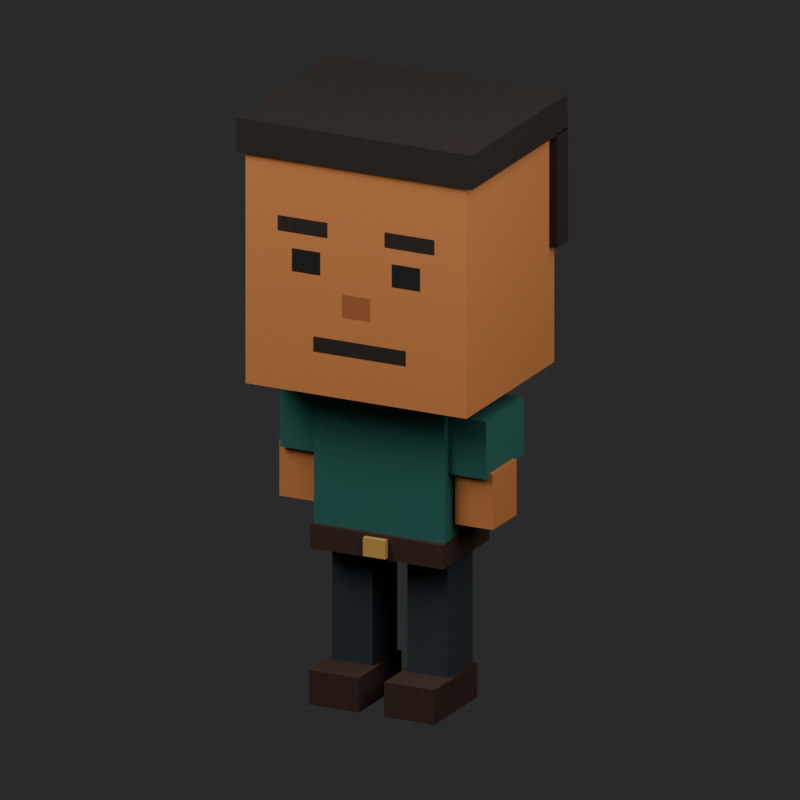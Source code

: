 # Source: avatar-quadrado-01.blend  (saved by Blender 5.2.45; exported with 4.5.12 LTS)
import bpy
from mathutils import Matrix  # noqa: F401  (used for matrix-valued properties, if any)

bpy.ops.wm.read_factory_settings(use_empty=True)
scene = bpy.context.scene
scene.name = 'Scene'

# ---- images (referenced by path relative to the original .blend; pixels are not part of the script)
import os
ASSET_DIR = os.environ.get("B2B_ASSET_DIR", "")  # directory of the original .blend (textures are referenced by path, not embedded)
HERE = os.path.dirname(os.path.abspath(__file__))  # packed textures are extracted next to this script under _unpacked/

def load_image(name, relpath, width, height, colorspace="sRGB"):
    """Load a texture the original file referenced (path relative to the .blend, or extracted next to this script)."""
    p = next((c for c in (os.path.join(HERE, relpath), os.path.join(ASSET_DIR, relpath)) if relpath and os.path.exists(c)), "")
    if p:
        img = bpy.data.images.load(p, check_existing=True)
        img.name = name
    else:  # same state as the original file: an image datablock whose file is absent (Cycles renders it pink)
        img = bpy.data.images.new(name, width, height)
        img.source = "FILE"
        img.filepath = "//" + (relpath or name)
    img.colorspace_settings.name = colorspace
    return img
img_atlas_64 = load_image('Atlas_64', '_unpacked/atlas-64.69eab628.png', 64, 64, 'sRGB')

# ---- materials (node trees are filled in below, after node groups)
mat_atlas_unico = bpy.data.materials.new('Atlas_unico')

# ---- material node trees
mat_atlas_unico.use_nodes = True; mat_atlas_unico.node_tree.nodes.clear()
_N = mat_atlas_unico.node_tree.nodes; _L = mat_atlas_unico.node_tree.links
n0 = _N.new('ShaderNodeBsdfPrincipled'); n0.name = 'Principled BSDF'; n0.location = (-200, 100)
n0.inputs[2].default_value = 0.9
n0.inputs[10].default_value = 0.005
n1 = _N.new('ShaderNodeOutputMaterial'); n1.name = 'Material Output'; n1.location = (200, 100)
n2 = _N.new('ShaderNodeTexImage'); n2.name = 'Image Texture'; n2.location = (0, 0)
n2.image = img_atlas_64
n2.interpolation = 'Closest'
_L.new(n0.outputs[0], n1.inputs[0])
_L.new(n2.outputs[0], n0.inputs[0])
n1.is_active_output = True

# ---- world
world_studio = bpy.data.worlds.new('Studio'); scene.world = world_studio
world_studio.use_nodes = True; world_studio.node_tree.nodes.clear()
_N = world_studio.node_tree.nodes; _L = world_studio.node_tree.links
n0 = _N.new('ShaderNodeBackground'); n0.name = 'Background'; n0.location = (-200, 100)
n0.inputs[0].default_value = (0.05, 0.05, 0.05, 1.0)
n0.inputs[1].default_value = 0.6
n1 = _N.new('ShaderNodeOutputWorld'); n1.name = 'World Output'; n1.location = (200, 100)
_L.new(n0.outputs[0], n1.inputs[0])
n1.is_active_output = True

# ---- cameras
cam_camera = bpy.data.cameras.new('Camera')
cam_camera.type = 'ORTHO'
cam_camera.ortho_scale = 2.85

# ---- lights
light_area = bpy.data.lights.new('Area', 'AREA')
light_area.energy = 400.0
light_area.size = 4.0
light_area.size_y = 1.0
light_area_001 = bpy.data.lights.new('Area.001', 'AREA')
light_area_001.energy = 150.0
light_area_001.size = 4.0
light_area_001.size_y = 1.0

# ---- meshes
me_cube = bpy.data.meshes.new('Cube')
me_cube.from_pydata([(-0.44, -0.35, -0.45), (-0.44, -0.35, 0.45), (-0.44, 0.35, -0.45), (-0.44, 0.35, 0.45), (0.44, -0.35, -0.45), (0.44, -0.35, 0.45), (0.44, 0.35, -0.45), (0.44, 0.35, 0.45), (-0.47, -0.365, 0.42), (-0.47, -0.365, 0.55), (-0.47, 0.395, 0.42), (-0.47, 0.395, 0.55), (0.47, -0.365, 0.42), (0.47, -0.365, 0.55), (0.47, 0.395, 0.42), (0.47, 0.395, 0.55), (-0.47, 0.31, -0.005), (-0.47, 0.31, 0.425), (-0.47, 0.4, -0.005), (-0.47, 0.4, 0.425), (0.47, 0.31, -0.005), (0.47, 0.31, 0.425), (0.47, 0.4, -0.005), (0.47, 0.4, 0.425), (-0.49, -0.065, 0.14), (-0.49, -0.065, 0.44), (-0.49, 0.365, 0.14), (-0.49, 0.365, 0.44), (-0.42, -0.065, 0.14), (-0.42, -0.065, 0.44), (-0.42, 0.365, 0.14), (-0.42, 0.365, 0.44), (-0.26, -0.165, -1.035), (-0.26, -0.165, -0.485), (-0.26, 0.195, -1.035), (-0.26, 0.195, -0.485), (0.26, -0.165, -1.035), (0.26, -0.165, -0.485), (0.26, 0.195, -1.035), (0.26, 0.195, -0.485), (-0.265, -0.185, -1.095), (-0.265, -0.185, -1.005), (-0.265, 0.185, -1.095), (-0.265, 0.185, -1.005), (0.265, -0.185, -1.095), (0.265, -0.185, -1.005), (0.265, 0.185, -1.095), (0.265, 0.185, -1.005), (-0.045, -0.2055, -1.085), (-0.045, -0.2055, -1.015), (-0.045, -0.1805, -1.085), (-0.045, -0.1805, -1.015), (0.045, -0.2055, -1.085), (0.045, -0.2055, -1.015), (0.045, -0.1805, -1.085), (0.045, -0.1805, -1.015), (-0.41, -0.135, -0.75), (-0.41, -0.135, -0.53), (-0.41, 0.165, -0.75), (-0.41, 0.165, -0.53), (-0.26, -0.135, -0.75), (-0.26, -0.135, -0.53), (-0.26, 0.165, -0.75), (-0.26, 0.165, -0.53), (-0.425, -0.11, -0.945), (-0.425, -0.11, -0.735), (-0.425, 0.08, -0.945), (-0.425, 0.08, -0.735), (-0.275, -0.11, -0.945), (-0.275, -0.11, -0.735), (-0.275, 0.08, -0.945), (-0.275, 0.08, -0.735), (-0.23, -0.08, -1.55), (-0.23, -0.08, -1.09), (-0.23, 0.12, -1.55), (-0.23, 0.12, -1.09), (-0.07, -0.08, -1.55), (-0.07, -0.08, -1.09), (-0.07, 0.12, -1.55), (-0.07, 0.12, -1.09), (-0.25, -0.225, -1.67), (-0.25, -0.225, -1.54), (-0.25, 0.115, -1.67), (-0.25, 0.115, -1.54), (-0.05, -0.225, -1.67), (-0.05, -0.225, -1.54), (-0.05, 0.115, -1.67), (-0.05, 0.115, -1.54), (0.26, -0.135, -0.75), (0.26, -0.135, -0.53), (0.26, 0.165, -0.75), (0.26, 0.165, -0.53), (0.41, -0.135, -0.75), (0.41, -0.135, -0.53), (0.41, 0.165, -0.75), (0.41, 0.165, -0.53), (0.275, -0.11, -0.945), (0.275, -0.11, -0.735), (0.275, 0.08, -0.945), (0.275, 0.08, -0.735), (0.425, -0.11, -0.945), (0.425, -0.11, -0.735), (0.425, 0.08, -0.945), (0.425, 0.08, -0.735), (0.07, -0.08, -1.55), (0.07, -0.08, -1.09), (0.07, 0.12, -1.55), (0.07, 0.12, -1.09), (0.23, -0.08, -1.55), (0.23, -0.08, -1.09), (0.23, 0.12, -1.55), (0.23, 0.12, -1.09), (0.05, -0.225, -1.67), (0.05, -0.225, -1.54), (0.05, 0.115, -1.67), (0.05, 0.115, -1.54), (0.25, -0.225, -1.67), (0.25, -0.225, -1.54), (0.25, 0.115, -1.67), (0.25, 0.115, -1.54)], [], [(0, 1, 3, 2), (2, 3, 7, 6), (6, 7, 5, 4), (4, 5, 1, 0), (2, 6, 4, 0), (7, 3, 1, 5), (8, 9, 11, 10), (10, 11, 15, 14), (14, 15, 13, 12), (12, 13, 9, 8), (10, 14, 12, 8), (15, 11, 9, 13), (16, 17, 19, 18), (18, 19, 23, 22), (22, 23, 21, 20), (20, 21, 17, 16), (18, 22, 20, 16), (23, 19, 17, 21), (24, 25, 27, 26), (26, 27, 31, 30), (30, 31, 29, 28), (28, 29, 25, 24), (26, 30, 28, 24), (31, 27, 25, 29), (32, 33, 35, 34), (34, 35, 39, 38), (38, 39, 37, 36), (36, 37, 33, 32), (34, 38, 36, 32), (39, 35, 33, 37), (40, 41, 43, 42), (42, 43, 47, 46), (46, 47, 45, 44), (44, 45, 41, 40), (42, 46, 44, 40), (47, 43, 41, 45), (48, 49, 51, 50), (50, 51, 55, 54), (54, 55, 53, 52), (52, 53, 49, 48), (50, 54, 52, 48), (55, 51, 49, 53), (56, 57, 59, 58), (58, 59, 63, 62), (62, 63, 61, 60), (60, 61, 57, 56), (58, 62, 60, 56), (63, 59, 57, 61), (64, 65, 67, 66), (66, 67, 71, 70), (70, 71, 69, 68), (68, 69, 65, 64), (66, 70, 68, 64), (71, 67, 65, 69), (72, 73, 75, 74), (74, 75, 79, 78), (78, 79, 77, 76), (76, 77, 73, 72), (74, 78, 76, 72), (79, 75, 73, 77), (80, 81, 83, 82), (82, 83, 87, 86), (86, 87, 85, 84), (84, 85, 81, 80), (82, 86, 84, 80), (87, 83, 81, 85), (88, 89, 91, 90), (90, 91, 95, 94), (94, 95, 93, 92), (92, 93, 89, 88), (90, 94, 92, 88), (95, 91, 89, 93), (96, 97, 99, 98), (98, 99, 103, 102), (102, 103, 101, 100), (100, 101, 97, 96), (98, 102, 100, 96), (103, 99, 97, 101), (104, 105, 107, 106), (106, 107, 111, 110), (110, 111, 109, 108), (108, 109, 105, 104), (106, 110, 108, 104), (111, 107, 105, 109), (112, 113, 115, 114), (114, 115, 119, 118), (118, 119, 117, 116), (116, 117, 113, 112), (114, 118, 116, 112), (119, 115, 113, 117)])
_uv = me_cube.uv_layers.new(name='UVMap')
_uv.uv.foreach_set('vector', [0.8125, 0.0625, 0.8125, 0.0625, 0.8125, 0.0625, 0.8125, 0.0625, 0.8125, 0.0625, 0.8125, 0.0625, 0.8125, 0.0625, 0.8125, 0.0625, 0.8125, 0.0625, 0.8125, 0.0625, 0.8125, 0.0625, 0.8125, 0.0625, 0.4922, 0.007813, 0.4922, 0.4922, 0.007813, 0.4922, 0.007813, 0.007813, 0.8125, 0.0625, 0.8125, 0.0625, 0.8125, 0.0625, 0.8125, 0.0625, 0.8125, 0.0625, 0.8125, 0.0625, 0.8125, 0.0625, 0.8125, 0.0625, 0.8125, 0.1875, 0.8125, 0.1875, 0.8125, 0.1875, 0.8125, 0.1875, 0.8125, 0.1875, 0.8125, 0.1875, 0.8125, 0.1875, 0.8125, 0.1875, 0.8125, 0.1875, 0.8125, 0.1875, 0.8125, 0.1875, 0.8125, 0.1875, 0.8125, 0.1875, 0.8125, 0.1875, 0.8125, 0.1875, 0.8125, 0.1875, 0.8125, 0.1875, 0.8125, 0.1875, 0.8125, 0.1875, 0.8125, 0.1875, 0.8125, 0.1875, 0.8125, 0.1875, 0.8125, 0.1875, 0.8125, 0.1875, 0.8125, 0.1875, 0.8125, 0.1875, 0.8125, 0.1875, 0.8125, 0.1875, 0.8125, 0.1875, 0.8125, 0.1875, 0.8125, 0.1875, 0.8125, 0.1875, 0.8125, 0.1875, 0.8125, 0.1875, 0.8125, 0.1875, 0.8125, 0.1875, 0.8125, 0.1875, 0.8125, 0.1875, 0.8125, 0.1875, 0.8125, 0.1875, 0.8125, 0.1875, 0.8125, 0.1875, 0.8125, 0.1875, 0.8125, 0.1875, 0.8125, 0.1875, 0.8125, 0.1875, 0.8125, 0.1875, 0.8125, 0.1875, 0.8125, 0.1875, 0.8125, 0.1875, 0.8125, 0.1875, 0.8125, 0.1875, 0.8125, 0.1875, 0.8125, 0.1875, 0.8125, 0.1875, 0.8125, 0.1875, 0.8125, 0.1875, 0.8125, 0.1875, 0.8125, 0.1875, 0.8125, 0.1875, 0.8125, 0.1875, 0.8125, 0.1875, 0.8125, 0.1875, 0.8125, 0.1875, 0.8125, 0.1875, 0.8125, 0.1875, 0.8125, 0.1875, 0.8125, 0.1875, 0.8125, 0.1875, 0.8125, 0.1875, 0.8125, 0.1875, 0.8125, 0.1875, 0.8125, 0.3125, 0.8125, 0.3125, 0.8125, 0.3125, 0.8125, 0.3125, 0.8125, 0.3125, 0.8125, 0.3125, 0.8125, 0.3125, 0.8125, 0.3125, 0.8125, 0.3125, 0.8125, 0.3125, 0.8125, 0.3125, 0.8125, 0.3125, 0.8125, 0.3125, 0.8125, 0.3125, 0.8125, 0.3125, 0.8125, 0.3125, 0.8125, 0.3125, 0.8125, 0.3125, 0.8125, 0.3125, 0.8125, 0.3125, 0.8125, 0.3125, 0.8125, 0.3125, 0.8125, 0.3125, 0.8125, 0.3125, 0.8125, 0.5625, 0.8125, 0.5625, 0.8125, 0.5625, 0.8125, 0.5625, 0.8125, 0.5625, 0.8125, 0.5625, 0.8125, 0.5625, 0.8125, 0.5625, 0.8125, 0.5625, 0.8125, 0.5625, 0.8125, 0.5625, 0.8125, 0.5625, 0.8125, 0.5625, 0.8125, 0.5625, 0.8125, 0.5625, 0.8125, 0.5625, 0.8125, 0.5625, 0.8125, 0.5625, 0.8125, 0.5625, 0.8125, 0.5625, 0.8125, 0.5625, 0.8125, 0.5625, 0.8125, 0.5625, 0.8125, 0.5625, 0.8125, 0.6875, 0.8125, 0.6875, 0.8125, 0.6875, 0.8125, 0.6875, 0.8125, 0.6875, 0.8125, 0.6875, 0.8125, 0.6875, 0.8125, 0.6875, 0.8125, 0.6875, 0.8125, 0.6875, 0.8125, 0.6875, 0.8125, 0.6875, 0.8125, 0.6875, 0.8125, 0.6875, 0.8125, 0.6875, 0.8125, 0.6875, 0.8125, 0.6875, 0.8125, 0.6875, 0.8125, 0.6875, 0.8125, 0.6875, 0.8125, 0.6875, 0.8125, 0.6875, 0.8125, 0.6875, 0.8125, 0.6875, 0.8125, 0.3125, 0.8125, 0.3125, 0.8125, 0.3125, 0.8125, 0.3125, 0.8125, 0.3125, 0.8125, 0.3125, 0.8125, 0.3125, 0.8125, 0.3125, 0.8125, 0.3125, 0.8125, 0.3125, 0.8125, 0.3125, 0.8125, 0.3125, 0.8125, 0.3125, 0.8125, 0.3125, 0.8125, 0.3125, 0.8125, 0.3125, 0.8125, 0.3125, 0.8125, 0.3125, 0.8125, 0.3125, 0.8125, 0.3125, 0.8125, 0.3125, 0.8125, 0.3125, 0.8125, 0.3125, 0.8125, 0.3125, 0.8125, 0.0625, 0.8125, 0.0625, 0.8125, 0.0625, 0.8125, 0.0625, 0.8125, 0.0625, 0.8125, 0.0625, 0.8125, 0.0625, 0.8125, 0.0625, 0.8125, 0.0625, 0.8125, 0.0625, 0.8125, 0.0625, 0.8125, 0.0625, 0.8125, 0.0625, 0.8125, 0.0625, 0.8125, 0.0625, 0.8125, 0.0625, 0.8125, 0.0625, 0.8125, 0.0625, 0.8125, 0.0625, 0.8125, 0.0625, 0.8125, 0.0625, 0.8125, 0.0625, 0.8125, 0.0625, 0.8125, 0.0625, 0.8125, 0.4375, 0.8125, 0.4375, 0.8125, 0.4375, 0.8125, 0.4375, 0.8125, 0.4375, 0.8125, 0.4375, 0.8125, 0.4375, 0.8125, 0.4375, 0.8125, 0.4375, 0.8125, 0.4375, 0.8125, 0.4375, 0.8125, 0.4375, 0.8125, 0.4375, 0.8125, 0.4375, 0.8125, 0.4375, 0.8125, 0.4375, 0.8125, 0.4375, 0.8125, 0.4375, 0.8125, 0.4375, 0.8125, 0.4375, 0.8125, 0.4375, 0.8125, 0.4375, 0.8125, 0.4375, 0.8125, 0.4375, 0.8125, 0.5625, 0.8125, 0.5625, 0.8125, 0.5625, 0.8125, 0.5625, 0.8125, 0.5625, 0.8125, 0.5625, 0.8125, 0.5625, 0.8125, 0.5625, 0.8125, 0.5625, 0.8125, 0.5625, 0.8125, 0.5625, 0.8125, 0.5625, 0.8125, 0.5625, 0.8125, 0.5625, 0.8125, 0.5625, 0.8125, 0.5625, 0.8125, 0.5625, 0.8125, 0.5625, 0.8125, 0.5625, 0.8125, 0.5625, 0.8125, 0.5625, 0.8125, 0.5625, 0.8125, 0.5625, 0.8125, 0.5625, 0.8125, 0.3125, 0.8125, 0.3125, 0.8125, 0.3125, 0.8125, 0.3125, 0.8125, 0.3125, 0.8125, 0.3125, 0.8125, 0.3125, 0.8125, 0.3125, 0.8125, 0.3125, 0.8125, 0.3125, 0.8125, 0.3125, 0.8125, 0.3125, 0.8125, 0.3125, 0.8125, 0.3125, 0.8125, 0.3125, 0.8125, 0.3125, 0.8125, 0.3125, 0.8125, 0.3125, 0.8125, 0.3125, 0.8125, 0.3125, 0.8125, 0.3125, 0.8125, 0.3125, 0.8125, 0.3125, 0.8125, 0.3125, 0.8125, 0.0625, 0.8125, 0.0625, 0.8125, 0.0625, 0.8125, 0.0625, 0.8125, 0.0625, 0.8125, 0.0625, 0.8125, 0.0625, 0.8125, 0.0625, 0.8125, 0.0625, 0.8125, 0.0625, 0.8125, 0.0625, 0.8125, 0.0625, 0.8125, 0.0625, 0.8125, 0.0625, 0.8125, 0.0625, 0.8125, 0.0625, 0.8125, 0.0625, 0.8125, 0.0625, 0.8125, 0.0625, 0.8125, 0.0625, 0.8125, 0.0625, 0.8125, 0.0625, 0.8125, 0.0625, 0.8125, 0.0625, 0.8125, 0.4375, 0.8125, 0.4375, 0.8125, 0.4375, 0.8125, 0.4375, 0.8125, 0.4375, 0.8125, 0.4375, 0.8125, 0.4375, 0.8125, 0.4375, 0.8125, 0.4375, 0.8125, 0.4375, 0.8125, 0.4375, 0.8125, 0.4375, 0.8125, 0.4375, 0.8125, 0.4375, 0.8125, 0.4375, 0.8125, 0.4375, 0.8125, 0.4375, 0.8125, 0.4375, 0.8125, 0.4375, 0.8125, 0.4375, 0.8125, 0.4375, 0.8125, 0.4375, 0.8125, 0.4375, 0.8125, 0.4375, 0.8125, 0.5625, 0.8125, 0.5625, 0.8125, 0.5625, 0.8125, 0.5625, 0.8125, 0.5625, 0.8125, 0.5625, 0.8125, 0.5625, 0.8125, 0.5625, 0.8125, 0.5625, 0.8125, 0.5625, 0.8125, 0.5625, 0.8125, 0.5625, 0.8125, 0.5625, 0.8125, 0.5625, 0.8125, 0.5625, 0.8125, 0.5625, 0.8125, 0.5625, 0.8125, 0.5625, 0.8125, 0.5625, 0.8125, 0.5625, 0.8125, 0.5625, 0.8125, 0.5625, 0.8125, 0.5625, 0.8125, 0.5625])
me_cube.materials.append(mat_atlas_unico)
me_cube.update()

# ---- objects
ob_avatar_quadrado_01 = bpy.data.objects.new('avatar-quadrado-01', me_cube)
ob_area = bpy.data.objects.new('Area', light_area)
ob_area_001 = bpy.data.objects.new('Area.001', light_area_001)
ob_camera = bpy.data.objects.new('Camera', cam_camera)

# ---- transforms, parenting, visibility, modifiers, constraints
ob_avatar_quadrado_01.location = (0.0, 0.0, 1.75)
ob_area.location = (-3.0, -4.0, 6.0)
ob_area.rotation_euler = (0.8058, 1.784e-08, -0.6435)
ob_area_001.location = (3.0, -1.0, 4.0)
ob_area_001.rotation_euler = (0.8461, 1.325e-07, 1.249)
ob_camera.location = (3.0, -6.0, 3.5)
ob_camera.rotation_euler = (1.24, 3.235e-08, 0.4636)

# ---- collection membership
scene.collection.objects.link(ob_avatar_quadrado_01)
scene.collection.objects.link(ob_area)
scene.collection.objects.link(ob_area_001)
scene.collection.objects.link(ob_camera)

# ---- scene / render settings (as saved in the file)
scene.camera = ob_camera
scene.frame_start = 1; scene.frame_end = 250; scene.frame_set(1)
scene.render.engine = 'CYCLES'
scene.render.resolution_x = 900
scene.render.resolution_y = 900
scene.render.film_transparent = True
scene.render.bake_bias = 0.0
scene.render.bake_samples = 0
scene.render.compositor_device = 'GPU'
scene.cycles.samples = 24
scene.eevee.use_volume_custom_range = False
scene.eevee.fast_gi_thickness_near = 0.1
scene.eevee.fast_gi_thickness_far = 0.0
scene.eevee.ray_tracing_options.screen_trace_thickness = 0.1
bpy.context.view_layer.update()
